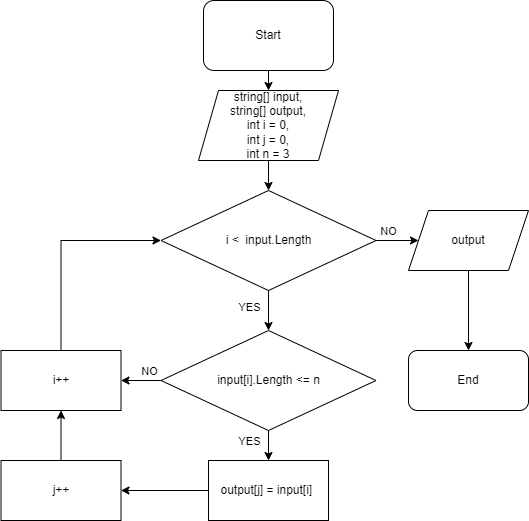

The diagram above was exported from draw.io. Its source (the exported page's mxGraphModel, read from the mxfile embedded in the PNG):
<mxGraphModel dx="1118" dy="790" grid="1" gridSize="10" guides="1" tooltips="1" connect="1" arrows="1" fold="1" page="1" pageScale="1" pageWidth="827" pageHeight="1169" math="0" shadow="0">
  <root>
    <mxCell id="0" />
    <mxCell id="1" parent="0" />
    <mxCell id="C7w_M6VZB5JDLxpNxPmA-1" value="Start" style="rounded=1;whiteSpace=wrap;html=1;" parent="1" vertex="1">
      <mxGeometry x="315" y="110" width="130" height="70" as="geometry" />
    </mxCell>
    <mxCell id="C7w_M6VZB5JDLxpNxPmA-2" value="string[] input,&lt;br&gt;string[] output,&lt;br&gt;int i = 0,&lt;br&gt;int j = 0,&lt;br&gt;int n = 3" style="shape=parallelogram;perimeter=parallelogramPerimeter;whiteSpace=wrap;html=1;fixedSize=1;" parent="1" vertex="1">
      <mxGeometry x="310" y="200" width="140" height="70" as="geometry" />
    </mxCell>
    <mxCell id="C7w_M6VZB5JDLxpNxPmA-5" value="" style="edgeStyle=orthogonalEdgeStyle;rounded=0;orthogonalLoop=1;jettySize=auto;html=1;" parent="1" source="C7w_M6VZB5JDLxpNxPmA-3" target="C7w_M6VZB5JDLxpNxPmA-4" edge="1">
      <mxGeometry relative="1" as="geometry" />
    </mxCell>
    <mxCell id="C7w_M6VZB5JDLxpNxPmA-20" value="NO" style="edgeLabel;html=1;align=center;verticalAlign=middle;resizable=0;points=[];" parent="C7w_M6VZB5JDLxpNxPmA-5" vertex="1" connectable="0">
      <mxGeometry x="-0.3268" relative="1" as="geometry">
        <mxPoint x="-7" y="-10" as="offset" />
      </mxGeometry>
    </mxCell>
    <mxCell id="C7w_M6VZB5JDLxpNxPmA-19" value="" style="edgeStyle=orthogonalEdgeStyle;rounded=0;orthogonalLoop=1;jettySize=auto;html=1;" parent="1" source="C7w_M6VZB5JDLxpNxPmA-3" target="C7w_M6VZB5JDLxpNxPmA-18" edge="1">
      <mxGeometry relative="1" as="geometry" />
    </mxCell>
    <mxCell id="C7w_M6VZB5JDLxpNxPmA-21" value="YES" style="edgeLabel;html=1;align=center;verticalAlign=middle;resizable=0;points=[];" parent="C7w_M6VZB5JDLxpNxPmA-19" vertex="1" connectable="0">
      <mxGeometry x="-0.2" y="1" relative="1" as="geometry">
        <mxPoint x="-21" as="offset" />
      </mxGeometry>
    </mxCell>
    <mxCell id="C7w_M6VZB5JDLxpNxPmA-3" value="i &amp;lt; &amp;nbsp;input.Length" style="rhombus;whiteSpace=wrap;html=1;" parent="1" vertex="1">
      <mxGeometry x="272.5" y="300" width="215" height="100" as="geometry" />
    </mxCell>
    <mxCell id="C7w_M6VZB5JDLxpNxPmA-8" value="" style="edgeStyle=orthogonalEdgeStyle;rounded=0;orthogonalLoop=1;jettySize=auto;html=1;" parent="1" source="C7w_M6VZB5JDLxpNxPmA-4" target="C7w_M6VZB5JDLxpNxPmA-7" edge="1">
      <mxGeometry relative="1" as="geometry" />
    </mxCell>
    <mxCell id="C7w_M6VZB5JDLxpNxPmA-4" value="output" style="shape=parallelogram;perimeter=parallelogramPerimeter;whiteSpace=wrap;html=1;fixedSize=1;" parent="1" vertex="1">
      <mxGeometry x="520" y="320" width="120" height="60" as="geometry" />
    </mxCell>
    <mxCell id="C7w_M6VZB5JDLxpNxPmA-7" value="End" style="rounded=1;whiteSpace=wrap;html=1;" parent="1" vertex="1">
      <mxGeometry x="520" y="460" width="120" height="60" as="geometry" />
    </mxCell>
    <mxCell id="C7w_M6VZB5JDLxpNxPmA-9" value="" style="endArrow=classic;html=1;rounded=0;exitX=0.5;exitY=1;exitDx=0;exitDy=0;entryX=0.5;entryY=0;entryDx=0;entryDy=0;" parent="1" source="C7w_M6VZB5JDLxpNxPmA-1" target="C7w_M6VZB5JDLxpNxPmA-2" edge="1">
      <mxGeometry width="50" height="50" relative="1" as="geometry">
        <mxPoint x="430" y="420" as="sourcePoint" />
        <mxPoint x="480" y="370" as="targetPoint" />
      </mxGeometry>
    </mxCell>
    <mxCell id="C7w_M6VZB5JDLxpNxPmA-10" value="" style="endArrow=classic;html=1;rounded=0;exitX=0.5;exitY=1;exitDx=0;exitDy=0;entryX=0.5;entryY=0;entryDx=0;entryDy=0;" parent="1" source="C7w_M6VZB5JDLxpNxPmA-2" target="C7w_M6VZB5JDLxpNxPmA-3" edge="1">
      <mxGeometry width="50" height="50" relative="1" as="geometry">
        <mxPoint x="430" y="420" as="sourcePoint" />
        <mxPoint x="480" y="370" as="targetPoint" />
      </mxGeometry>
    </mxCell>
    <mxCell id="C7w_M6VZB5JDLxpNxPmA-23" value="" style="edgeStyle=orthogonalEdgeStyle;rounded=0;orthogonalLoop=1;jettySize=auto;html=1;" parent="1" source="C7w_M6VZB5JDLxpNxPmA-18" target="C7w_M6VZB5JDLxpNxPmA-22" edge="1">
      <mxGeometry relative="1" as="geometry" />
    </mxCell>
    <mxCell id="C7w_M6VZB5JDLxpNxPmA-28" value="" style="edgeStyle=orthogonalEdgeStyle;rounded=0;orthogonalLoop=1;jettySize=auto;html=1;" parent="1" source="C7w_M6VZB5JDLxpNxPmA-18" target="C7w_M6VZB5JDLxpNxPmA-27" edge="1">
      <mxGeometry relative="1" as="geometry" />
    </mxCell>
    <mxCell id="C7w_M6VZB5JDLxpNxPmA-18" value="input[i].Length &amp;lt;= n" style="rhombus;whiteSpace=wrap;html=1;" parent="1" vertex="1">
      <mxGeometry x="272.5" y="440" width="215" height="100" as="geometry" />
    </mxCell>
    <mxCell id="C7w_M6VZB5JDLxpNxPmA-22" value="output[j] = input[i]&amp;nbsp;" style="whiteSpace=wrap;html=1;" parent="1" vertex="1">
      <mxGeometry x="320" y="570" width="120" height="60" as="geometry" />
    </mxCell>
    <mxCell id="C7w_M6VZB5JDLxpNxPmA-27" value="i++" style="whiteSpace=wrap;html=1;" parent="1" vertex="1">
      <mxGeometry x="112.5" y="460" width="120" height="60" as="geometry" />
    </mxCell>
    <mxCell id="C7w_M6VZB5JDLxpNxPmA-31" value="" style="endArrow=classic;html=1;rounded=0;exitX=0.5;exitY=0;exitDx=0;exitDy=0;entryX=0;entryY=0.5;entryDx=0;entryDy=0;edgeStyle=orthogonalEdgeStyle;" parent="1" source="C7w_M6VZB5JDLxpNxPmA-27" target="C7w_M6VZB5JDLxpNxPmA-3" edge="1">
      <mxGeometry width="50" height="50" relative="1" as="geometry">
        <mxPoint x="430" y="440" as="sourcePoint" />
        <mxPoint x="480" y="390" as="targetPoint" />
      </mxGeometry>
    </mxCell>
    <mxCell id="C7w_M6VZB5JDLxpNxPmA-32" value="j++" style="rounded=0;whiteSpace=wrap;html=1;" parent="1" vertex="1">
      <mxGeometry x="112.5" y="570" width="120" height="60" as="geometry" />
    </mxCell>
    <mxCell id="C7w_M6VZB5JDLxpNxPmA-33" value="" style="endArrow=classic;html=1;rounded=0;exitX=0;exitY=0.5;exitDx=0;exitDy=0;entryX=1;entryY=0.5;entryDx=0;entryDy=0;" parent="1" source="C7w_M6VZB5JDLxpNxPmA-22" target="C7w_M6VZB5JDLxpNxPmA-32" edge="1">
      <mxGeometry width="50" height="50" relative="1" as="geometry">
        <mxPoint x="470" y="380" as="sourcePoint" />
        <mxPoint x="520" y="330" as="targetPoint" />
      </mxGeometry>
    </mxCell>
    <mxCell id="C7w_M6VZB5JDLxpNxPmA-34" value="" style="endArrow=classic;html=1;rounded=0;exitX=0.5;exitY=0;exitDx=0;exitDy=0;entryX=0.5;entryY=1;entryDx=0;entryDy=0;" parent="1" source="C7w_M6VZB5JDLxpNxPmA-32" target="C7w_M6VZB5JDLxpNxPmA-27" edge="1">
      <mxGeometry width="50" height="50" relative="1" as="geometry">
        <mxPoint x="502.5" y="400" as="sourcePoint" />
        <mxPoint x="552.5" y="350" as="targetPoint" />
      </mxGeometry>
    </mxCell>
    <mxCell id="3" value="YES" style="edgeLabel;html=1;align=center;verticalAlign=middle;resizable=0;points=[];" vertex="1" connectable="0" parent="1">
      <mxGeometry x="360" y="550.0041379310345" as="geometry" />
    </mxCell>
    <mxCell id="4" value="NO" style="edgeLabel;html=1;align=center;verticalAlign=middle;resizable=0;points=[];" vertex="1" connectable="0" parent="1">
      <mxGeometry x="260.00275862068975" y="480" as="geometry" />
    </mxCell>
  </root>
</mxGraphModel>